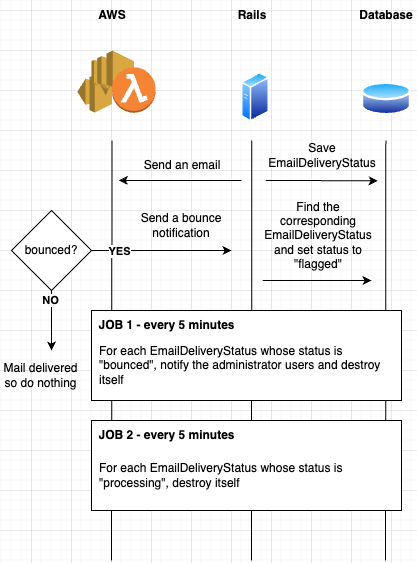

The diagram above was exported from draw.io. Its source (the exported page's mxGraphModel, read from the mxfile embedded in the PNG):
<mxGraphModel dx="880" dy="920" grid="1" gridSize="10" guides="1" tooltips="1" connect="1" arrows="1" fold="1" page="1" pageScale="1" pageWidth="850" pageHeight="1100" math="0" shadow="0">
  <root>
    <mxCell id="0" />
    <mxCell id="1" parent="0" />
    <mxCell id="2" value="" style="aspect=fixed;perimeter=ellipsePerimeter;html=1;align=center;shadow=0;dashed=0;spacingTop=3;image;image=img/lib/active_directory/database.svg;rotation=0;" vertex="1" parent="1">
      <mxGeometry x="370" y="540" width="50" height="37" as="geometry" />
    </mxCell>
    <mxCell id="3" value="" style="aspect=fixed;perimeter=ellipsePerimeter;html=1;align=center;shadow=0;dashed=0;spacingTop=3;image;image=img/lib/active_directory/generic_server.svg;" vertex="1" parent="1">
      <mxGeometry x="250" y="531.75" width="28.000000000000004" height="50" as="geometry" />
    </mxCell>
    <mxCell id="4" value="" style="outlineConnect=0;dashed=0;verticalLabelPosition=bottom;verticalAlign=top;align=center;html=1;shape=mxgraph.aws3.ses;fillColor=#D9A741;gradientColor=none;" vertex="1" parent="1">
      <mxGeometry x="85.88" y="531.75" width="34.62" height="40.5" as="geometry" />
    </mxCell>
    <mxCell id="5" value="" style="outlineConnect=0;dashed=0;verticalLabelPosition=bottom;verticalAlign=top;align=center;html=1;shape=mxgraph.aws3.sns;fillColor=#D9A741;gradientColor=none;" vertex="1" parent="1">
      <mxGeometry x="100" y="510" width="42.5" height="42.5" as="geometry" />
    </mxCell>
    <mxCell id="6" value="" style="outlineConnect=0;dashed=0;verticalLabelPosition=bottom;verticalAlign=top;align=center;html=1;shape=mxgraph.aws3.lambda_function;fillColor=#F58534;gradientColor=none;" vertex="1" parent="1">
      <mxGeometry x="120.5" y="526.75" width="43.6" height="45.5" as="geometry" />
    </mxCell>
    <mxCell id="7" value="" style="endArrow=none;html=1;rounded=0;" edge="1" parent="1">
      <mxGeometry width="50" height="50" relative="1" as="geometry">
        <mxPoint x="394" y="1020" as="sourcePoint" />
        <mxPoint x="394.3800000000001" y="600" as="targetPoint" />
      </mxGeometry>
    </mxCell>
    <mxCell id="8" value="" style="endArrow=none;html=1;rounded=0;" edge="1" parent="1">
      <mxGeometry width="50" height="50" relative="1" as="geometry">
        <mxPoint x="260" y="1020" as="sourcePoint" />
        <mxPoint x="260.32000000000016" y="600" as="targetPoint" />
      </mxGeometry>
    </mxCell>
    <mxCell id="9" value="" style="endArrow=none;html=1;rounded=0;" edge="1" parent="1">
      <mxGeometry width="50" height="50" relative="1" as="geometry">
        <mxPoint x="120" y="1020" as="sourcePoint" />
        <mxPoint x="120.50000000000023" y="600" as="targetPoint" />
      </mxGeometry>
    </mxCell>
    <mxCell id="10" value="&lt;b&gt;AWS&lt;/b&gt;" style="text;html=1;strokeColor=none;fillColor=none;align=center;verticalAlign=middle;whiteSpace=wrap;rounded=0;" vertex="1" parent="1">
      <mxGeometry x="91.25" y="460" width="60" height="30" as="geometry" />
    </mxCell>
    <mxCell id="11" value="&lt;b&gt;Rails&lt;/b&gt;" style="text;html=1;strokeColor=none;fillColor=none;align=center;verticalAlign=middle;whiteSpace=wrap;rounded=0;" vertex="1" parent="1">
      <mxGeometry x="230.5" y="460" width="60" height="30" as="geometry" />
    </mxCell>
    <mxCell id="12" value="&lt;b&gt;Database&lt;/b&gt;" style="text;html=1;strokeColor=none;fillColor=none;align=center;verticalAlign=middle;whiteSpace=wrap;rounded=0;" vertex="1" parent="1">
      <mxGeometry x="365" y="460" width="60" height="30" as="geometry" />
    </mxCell>
    <mxCell id="13" value="" style="endArrow=classic;html=1;rounded=0;" edge="1" parent="1">
      <mxGeometry width="50" height="50" relative="1" as="geometry">
        <mxPoint x="250" y="640" as="sourcePoint" />
        <mxPoint x="127.30999999999995" y="640" as="targetPoint" />
      </mxGeometry>
    </mxCell>
    <mxCell id="14" value="Send an email" style="text;html=1;strokeColor=none;fillColor=none;align=center;verticalAlign=middle;whiteSpace=wrap;rounded=0;" vertex="1" parent="1">
      <mxGeometry x="130.5" y="610" width="119.5" height="30" as="geometry" />
    </mxCell>
    <mxCell id="15" value="&lt;b&gt;NO&lt;/b&gt;" style="edgeStyle=orthogonalEdgeStyle;rounded=0;orthogonalLoop=1;jettySize=auto;html=1;exitX=0.5;exitY=1;exitDx=0;exitDy=0;" edge="1" source="16" parent="1">
      <mxGeometry x="-0.668" y="-1" relative="1" as="geometry">
        <mxPoint x="60" y="810" as="targetPoint" />
        <mxPoint as="offset" />
      </mxGeometry>
    </mxCell>
    <mxCell id="16" value="bounced?" style="rhombus;whiteSpace=wrap;html=1;" vertex="1" parent="1">
      <mxGeometry x="20" y="670" width="80" height="80" as="geometry" />
    </mxCell>
    <mxCell id="17" value="" style="endArrow=classic;html=1;rounded=0;exitX=1;exitY=0.5;exitDx=0;exitDy=0;" edge="1" source="16" parent="1">
      <mxGeometry width="50" height="50" relative="1" as="geometry">
        <mxPoint x="200" y="910" as="sourcePoint" />
        <mxPoint x="240" y="710" as="targetPoint" />
      </mxGeometry>
    </mxCell>
    <mxCell id="18" value="&lt;b&gt;YES&lt;/b&gt;" style="edgeLabel;html=1;align=center;verticalAlign=middle;resizable=0;points=[];" vertex="1" connectable="0" parent="17">
      <mxGeometry x="-0.5964" relative="1" as="geometry">
        <mxPoint x="-1" as="offset" />
      </mxGeometry>
    </mxCell>
    <mxCell id="19" value="Send a bounce notification" style="text;html=1;strokeColor=none;fillColor=none;align=center;verticalAlign=middle;whiteSpace=wrap;rounded=0;" vertex="1" parent="1">
      <mxGeometry x="130" y="670" width="119.5" height="30" as="geometry" />
    </mxCell>
    <mxCell id="20" value="" style="endArrow=classic;html=1;rounded=0;" edge="1" parent="1">
      <mxGeometry width="50" height="50" relative="1" as="geometry">
        <mxPoint x="274.25" y="640" as="sourcePoint" />
        <mxPoint x="386.25" y="640.25" as="targetPoint" />
      </mxGeometry>
    </mxCell>
    <mxCell id="21" value="Save EmailDeliveryStatus" style="text;html=1;strokeColor=none;fillColor=none;align=center;verticalAlign=middle;whiteSpace=wrap;rounded=0;" vertex="1" parent="1">
      <mxGeometry x="270.5" y="600" width="119.5" height="30" as="geometry" />
    </mxCell>
    <mxCell id="22" value="" style="endArrow=classic;html=1;rounded=0;exitX=1;exitY=0.5;exitDx=0;exitDy=0;" edge="1" parent="1">
      <mxGeometry width="50" height="50" relative="1" as="geometry">
        <mxPoint x="271.25" y="740" as="sourcePoint" />
        <mxPoint x="380" y="740" as="targetPoint" />
      </mxGeometry>
    </mxCell>
    <mxCell id="23" value="Find the corresponding EmailDeliveryStatus and set status to &quot;flagged&quot;" style="text;html=1;strokeColor=none;fillColor=none;align=center;verticalAlign=middle;whiteSpace=wrap;rounded=0;" vertex="1" parent="1">
      <mxGeometry x="267.31" y="680" width="119.5" height="30" as="geometry" />
    </mxCell>
    <mxCell id="24" value="" style="rounded=0;whiteSpace=wrap;html=1;" vertex="1" parent="1">
      <mxGeometry x="100" y="770" width="310" height="90" as="geometry" />
    </mxCell>
    <mxCell id="25" value="&lt;b&gt;JOB 1 - every 5 minutes&lt;/b&gt;" style="text;html=1;strokeColor=none;fillColor=none;align=center;verticalAlign=middle;whiteSpace=wrap;rounded=0;" vertex="1" parent="1">
      <mxGeometry x="106.25" y="770" width="138.5" height="30" as="geometry" />
    </mxCell>
    <mxCell id="26" value="For each EmailDeliveryStatus whose status is &quot;bounced&quot;, notify the administrator users and destroy itself&amp;nbsp;&amp;nbsp;" style="text;html=1;strokeColor=none;fillColor=none;align=left;verticalAlign=middle;whiteSpace=wrap;rounded=0;" vertex="1" parent="1">
      <mxGeometry x="106.25" y="800" width="283.75" height="50" as="geometry" />
    </mxCell>
    <mxCell id="27" value="" style="rounded=0;whiteSpace=wrap;html=1;" vertex="1" parent="1">
      <mxGeometry x="100" y="880" width="310" height="90" as="geometry" />
    </mxCell>
    <mxCell id="28" value="&lt;b&gt;JOB 2 - every 5 minutes&lt;/b&gt;" style="text;html=1;strokeColor=none;fillColor=none;align=center;verticalAlign=middle;whiteSpace=wrap;rounded=0;" vertex="1" parent="1">
      <mxGeometry x="106.25" y="880" width="138.5" height="30" as="geometry" />
    </mxCell>
    <mxCell id="29" value="For each EmailDeliveryStatus whose status is &quot;processing&quot;, destroy itself" style="text;html=1;strokeColor=none;fillColor=none;align=left;verticalAlign=middle;whiteSpace=wrap;rounded=0;" vertex="1" parent="1">
      <mxGeometry x="106.25" y="910" width="283.75" height="50" as="geometry" />
    </mxCell>
    <mxCell id="30" value="Mail delivered so do nothing" style="text;html=1;strokeColor=none;fillColor=none;align=center;verticalAlign=middle;whiteSpace=wrap;rounded=0;" vertex="1" parent="1">
      <mxGeometry x="9.38" y="820" width="80.62" height="30" as="geometry" />
    </mxCell>
  </root>
</mxGraphModel>